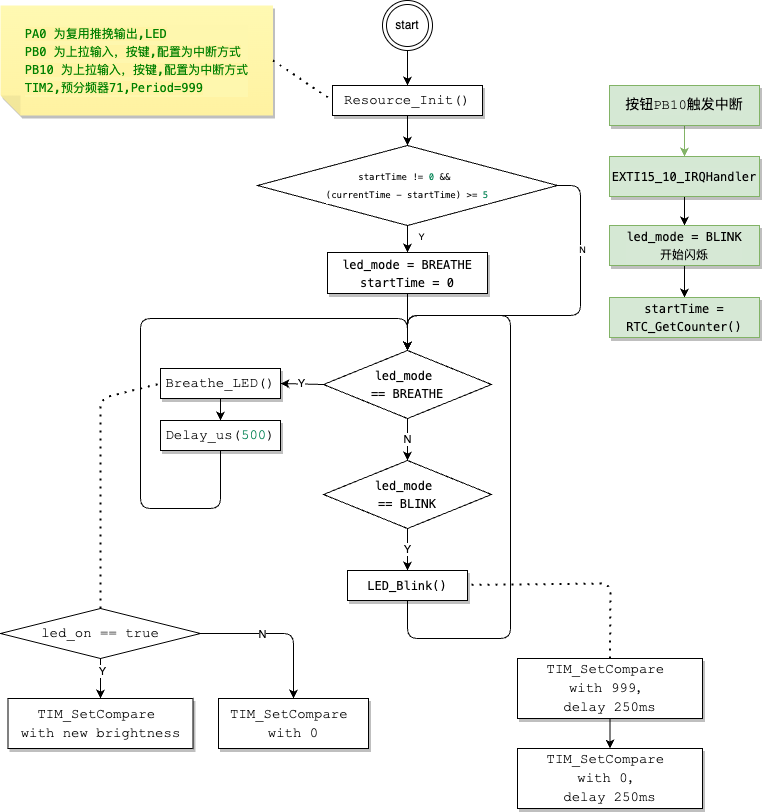

The diagram above was exported from draw.io. Its source (the exported page's mxGraphModel, read from the mxfile embedded in the PNG):
<mxGraphModel dx="911" dy="635" grid="1" gridSize="10" guides="1" tooltips="1" connect="1" arrows="1" fold="1" page="1" pageScale="1" pageWidth="827" pageHeight="1169" background="#ffffff" math="0" shadow="0">
  <root>
    <mxCell id="0" />
    <mxCell id="1" parent="0" />
    <mxCell id="104" style="edgeStyle=none;html=1;" edge="1" parent="1" source="2" target="102">
      <mxGeometry relative="1" as="geometry" />
    </mxCell>
    <mxCell id="2" value="&lt;div style=&quot;background-color: rgb(255, 255, 255); font-family: Consolas, &amp;quot;Courier New&amp;quot;, monospace; font-size: 14px; line-height: 19px;&quot;&gt;Resource_Init()&lt;/div&gt;" style="whiteSpace=wrap;html=1;shadow=1;" parent="1" vertex="1">
      <mxGeometry x="352" y="110" width="150" height="30" as="geometry" />
    </mxCell>
    <mxCell id="3" value="&lt;div style=&quot;background-color: rgb(255, 255, 255); font-family: Consolas, &amp;quot;Courier New&amp;quot;, monospace; font-size: 14px; line-height: 19px;&quot;&gt;Breathe_LED()&lt;/div&gt;" style="whiteSpace=wrap;html=1;shadow=1;" parent="1" vertex="1">
      <mxGeometry x="180" y="393" width="120" height="30" as="geometry" />
    </mxCell>
    <mxCell id="68" style="edgeStyle=none;html=1;exitX=0.5;exitY=1;exitDx=0;exitDy=0;entryX=0.5;entryY=0;entryDx=0;entryDy=0;" parent="1" source="5" target="53" edge="1">
      <mxGeometry relative="1" as="geometry">
        <mxPoint x="420" y="343" as="targetPoint" />
        <Array as="points">
          <mxPoint x="240" y="533" />
          <mxPoint x="160" y="533" />
          <mxPoint x="160" y="343" />
          <mxPoint x="427" y="343" />
        </Array>
      </mxGeometry>
    </mxCell>
    <mxCell id="5" value="&lt;div style=&quot;background-color: rgb(255, 255, 255); font-family: Consolas, &amp;quot;Courier New&amp;quot;, monospace; font-size: 14px; line-height: 19px;&quot;&gt;&lt;div style=&quot;line-height: 19px;&quot;&gt;Delay_us(&lt;span style=&quot;color: #098658;&quot;&gt;500&lt;/span&gt;)&lt;/div&gt;&lt;/div&gt;" style="whiteSpace=wrap;html=1;shadow=1;" parent="1" vertex="1">
      <mxGeometry x="180" y="445" width="120" height="30" as="geometry" />
    </mxCell>
    <mxCell id="6" style="edgeStyle=none;html=1;exitX=0.5;exitY=1;exitDx=0;exitDy=0;entryX=0.5;entryY=0;entryDx=0;entryDy=0;" parent="1" source="3" target="5" edge="1">
      <mxGeometry relative="1" as="geometry" />
    </mxCell>
    <mxCell id="28" style="edgeStyle=none;html=1;endArrow=classic;endFill=1;" parent="1" source="18" target="41" edge="1">
      <mxGeometry relative="1" as="geometry">
        <mxPoint x="120" y="733" as="targetPoint" />
      </mxGeometry>
    </mxCell>
    <mxCell id="40" value="Y" style="edgeLabel;html=1;align=center;verticalAlign=middle;resizable=0;points=[];" parent="28" vertex="1" connectable="0">
      <mxGeometry x="-0.4" y="1" relative="1" as="geometry">
        <mxPoint as="offset" />
      </mxGeometry>
    </mxCell>
    <mxCell id="44" style="edgeStyle=none;html=1;entryX=0.5;entryY=0;entryDx=0;entryDy=0;endArrow=classic;endFill=1;exitX=1;exitY=0.5;exitDx=0;exitDy=0;" parent="1" source="18" target="31" edge="1">
      <mxGeometry relative="1" as="geometry">
        <Array as="points">
          <mxPoint x="313" y="658" />
        </Array>
      </mxGeometry>
    </mxCell>
    <mxCell id="45" value="N" style="edgeLabel;html=1;align=center;verticalAlign=middle;resizable=0;points=[];" parent="44" vertex="1" connectable="0">
      <mxGeometry x="-0.2245" relative="1" as="geometry">
        <mxPoint as="offset" />
      </mxGeometry>
    </mxCell>
    <mxCell id="18" value="&lt;div style=&quot;background-color: rgb(255, 255, 255); font-family: Consolas, &amp;quot;Courier New&amp;quot;, monospace; font-size: 14px; line-height: 19px;&quot;&gt;led_on == true&lt;/div&gt;" style="rhombus;whiteSpace=wrap;html=1;fillColor=none;" parent="1" vertex="1">
      <mxGeometry x="20" y="633" width="200" height="50" as="geometry" />
    </mxCell>
    <mxCell id="31" value="&lt;div style=&quot;background-color: rgb(255, 255, 255); font-family: Consolas, &amp;quot;Courier New&amp;quot;, monospace; font-size: 14px; line-height: 19px;&quot;&gt;&lt;div style=&quot;line-height: 19px;&quot;&gt;&lt;div style=&quot;border-color: var(--border-color); line-height: 19px;&quot;&gt;TIM_SetCompare&amp;nbsp;&lt;/div&gt;&lt;div style=&quot;border-color: var(--border-color); line-height: 19px;&quot;&gt;with 0&lt;/div&gt;&lt;/div&gt;&lt;/div&gt;" style="whiteSpace=wrap;html=1;shadow=1;" parent="1" vertex="1">
      <mxGeometry x="238" y="723" width="150" height="50" as="geometry" />
    </mxCell>
    <mxCell id="41" value="&lt;div style=&quot;background-color: rgb(255, 255, 255); font-family: Consolas, &amp;quot;Courier New&amp;quot;, monospace; font-size: 14px; line-height: 19px;&quot;&gt;&lt;div style=&quot;line-height: 19px;&quot;&gt;&lt;div style=&quot;line-height: 19px;&quot;&gt;&lt;div style=&quot;line-height: 19px;&quot;&gt;TIM_SetCompare&amp;nbsp;&lt;/div&gt;&lt;div style=&quot;line-height: 19px;&quot;&gt;with new brightness&lt;/div&gt;&lt;/div&gt;&lt;/div&gt;&lt;/div&gt;" style="whiteSpace=wrap;html=1;shadow=1;" parent="1" vertex="1">
      <mxGeometry x="27.5" y="723" width="185" height="50" as="geometry" />
    </mxCell>
    <mxCell id="54" value="Y" style="edgeStyle=none;html=1;entryX=1;entryY=0.5;entryDx=0;entryDy=0;exitX=0;exitY=0.5;exitDx=0;exitDy=0;" parent="1" source="53" target="3" edge="1">
      <mxGeometry relative="1" as="geometry" />
    </mxCell>
    <mxCell id="56" value="N" style="edgeStyle=none;html=1;entryX=0.5;entryY=0;entryDx=0;entryDy=0;" parent="1" source="53" target="55" edge="1">
      <mxGeometry relative="1" as="geometry" />
    </mxCell>
    <mxCell id="69" style="edgeStyle=none;html=1;" parent="1" source="53" edge="1">
      <mxGeometry relative="1" as="geometry">
        <mxPoint x="427" y="373" as="targetPoint" />
      </mxGeometry>
    </mxCell>
    <mxCell id="53" value="&lt;div style=&quot;background-color: rgb(255, 255, 255); font-family: Menlo, Monaco, &amp;quot;Courier New&amp;quot;, monospace; line-height: 18px;&quot;&gt;led_mode&amp;nbsp;&lt;/div&gt;&lt;div style=&quot;background-color: rgb(255, 255, 255); font-family: Menlo, Monaco, &amp;quot;Courier New&amp;quot;, monospace; line-height: 18px;&quot;&gt;== BREATHE&lt;/div&gt;" style="rhombus;whiteSpace=wrap;html=1;" parent="1" vertex="1">
      <mxGeometry x="343" y="375" width="168" height="68" as="geometry" />
    </mxCell>
    <mxCell id="58" value="Y" style="edgeStyle=none;html=1;" parent="1" source="55" target="57" edge="1">
      <mxGeometry relative="1" as="geometry">
        <mxPoint x="427" y="593" as="targetPoint" />
      </mxGeometry>
    </mxCell>
    <mxCell id="55" value="&lt;div style=&quot;background-color: rgb(255, 255, 255); font-family: Menlo, Monaco, &amp;quot;Courier New&amp;quot;, monospace; line-height: 18px;&quot;&gt;&lt;div style=&quot;line-height: 18px;&quot;&gt;led_mode&amp;nbsp;&lt;/div&gt;&lt;div style=&quot;line-height: 18px;&quot;&gt;== BLINK&lt;/div&gt;&lt;/div&gt;" style="rhombus;whiteSpace=wrap;html=1;" parent="1" vertex="1">
      <mxGeometry x="343" y="485" width="168" height="68" as="geometry" />
    </mxCell>
    <mxCell id="57" value="&lt;div style=&quot;background-color: rgb(255, 255, 255); font-family: Consolas, &amp;quot;Courier New&amp;quot;, monospace; font-size: 14px; line-height: 19px;&quot;&gt;&lt;div style=&quot;font-family: Menlo, Monaco, &amp;quot;Courier New&amp;quot;, monospace; font-size: 12px; line-height: 18px;&quot;&gt;LED_Blink()&lt;/div&gt;&lt;/div&gt;" style="whiteSpace=wrap;html=1;shadow=1;" parent="1" vertex="1">
      <mxGeometry x="367" y="595" width="120" height="30" as="geometry" />
    </mxCell>
    <mxCell id="70" value="" style="endArrow=classic;html=1;entryX=0.5;entryY=0;entryDx=0;entryDy=0;" parent="1" source="57" target="53" edge="1">
      <mxGeometry width="50" height="50" relative="1" as="geometry">
        <mxPoint x="427" y="623" as="sourcePoint" />
        <mxPoint x="600" y="363" as="targetPoint" />
        <Array as="points">
          <mxPoint x="427" y="663" />
          <mxPoint x="530" y="663" />
          <mxPoint x="530" y="340" />
          <mxPoint x="427" y="340" />
        </Array>
      </mxGeometry>
    </mxCell>
    <mxCell id="71" value="" style="endArrow=none;dashed=1;html=1;dashPattern=1 3;strokeWidth=2;entryX=0;entryY=0.5;entryDx=0;entryDy=0;exitX=0.5;exitY=0;exitDx=0;exitDy=0;" parent="1" source="18" target="3" edge="1">
      <mxGeometry width="50" height="50" relative="1" as="geometry">
        <mxPoint x="350" y="553" as="sourcePoint" />
        <mxPoint x="400" y="503" as="targetPoint" />
        <Array as="points">
          <mxPoint x="120" y="423" />
        </Array>
      </mxGeometry>
    </mxCell>
    <mxCell id="74" style="edgeStyle=none;html=1;entryX=0.5;entryY=0;entryDx=0;entryDy=0;" parent="1" source="72" target="73" edge="1">
      <mxGeometry relative="1" as="geometry" />
    </mxCell>
    <mxCell id="72" value="&lt;div style=&quot;background-color: rgb(255, 255, 255); font-family: Consolas, &amp;quot;Courier New&amp;quot;, monospace; font-size: 14px; line-height: 19px;&quot;&gt;&lt;div style=&quot;line-height: 19px;&quot;&gt;&lt;div style=&quot;line-height: 19px;&quot;&gt;&lt;div style=&quot;line-height: 19px;&quot;&gt;TIM_SetCompare&amp;nbsp;&lt;/div&gt;&lt;div style=&quot;line-height: 19px;&quot;&gt;with 999，&lt;/div&gt;&lt;div style=&quot;line-height: 19px;&quot;&gt;delay 250ms&lt;/div&gt;&lt;/div&gt;&lt;/div&gt;&lt;/div&gt;" style="whiteSpace=wrap;html=1;shadow=1;" parent="1" vertex="1">
      <mxGeometry x="537" y="683" width="185" height="60" as="geometry" />
    </mxCell>
    <mxCell id="73" value="&lt;div style=&quot;background-color: rgb(255, 255, 255); font-family: Consolas, &amp;quot;Courier New&amp;quot;, monospace; font-size: 14px; line-height: 19px;&quot;&gt;&lt;div style=&quot;line-height: 19px;&quot;&gt;&lt;div style=&quot;line-height: 19px;&quot;&gt;&lt;div style=&quot;line-height: 19px;&quot;&gt;TIM_SetCompare&amp;nbsp;&lt;/div&gt;&lt;div style=&quot;line-height: 19px;&quot;&gt;with 0，&lt;/div&gt;&lt;div style=&quot;line-height: 19px;&quot;&gt;delay 250ms&lt;/div&gt;&lt;/div&gt;&lt;/div&gt;&lt;/div&gt;" style="whiteSpace=wrap;html=1;shadow=1;" parent="1" vertex="1">
      <mxGeometry x="537" y="773" width="185" height="60" as="geometry" />
    </mxCell>
    <mxCell id="75" value="" style="endArrow=none;dashed=1;html=1;dashPattern=1 3;strokeWidth=2;exitX=0.5;exitY=0;exitDx=0;exitDy=0;" parent="1" source="72" target="57" edge="1">
      <mxGeometry width="50" height="50" relative="1" as="geometry">
        <mxPoint x="350" y="663" as="sourcePoint" />
        <mxPoint x="487" y="608" as="targetPoint" />
        <Array as="points">
          <mxPoint x="630" y="608" />
        </Array>
      </mxGeometry>
    </mxCell>
    <mxCell id="77" style="edgeStyle=none;html=1;entryX=0.5;entryY=0;entryDx=0;entryDy=0;" parent="1" source="76" target="2" edge="1">
      <mxGeometry relative="1" as="geometry" />
    </mxCell>
    <mxCell id="76" value="start" style="ellipse;shape=doubleEllipse;whiteSpace=wrap;html=1;aspect=fixed;" parent="1" vertex="1">
      <mxGeometry x="402" y="25" width="50" height="50" as="geometry" />
    </mxCell>
    <mxCell id="94" style="edgeStyle=none;html=1;entryX=0.5;entryY=0;entryDx=0;entryDy=0;" parent="1" source="79" target="85" edge="1">
      <mxGeometry relative="1" as="geometry" />
    </mxCell>
    <mxCell id="79" value="&lt;div style=&quot;font-family: Consolas, &amp;quot;Courier New&amp;quot;, monospace; font-size: 14px; line-height: 19px;&quot;&gt;&lt;div style=&quot;line-height: 19px;&quot;&gt;&lt;div style=&quot;font-family: Menlo, Monaco, &amp;quot;Courier New&amp;quot;, monospace; font-size: 12px; line-height: 18px;&quot;&gt;EXTI15_10_IRQHandler&lt;/div&gt;&lt;/div&gt;&lt;/div&gt;" style="whiteSpace=wrap;html=1;shadow=1;fillColor=#d5e8d4;strokeColor=#82b366;labelBackgroundColor=#d6e8d5;" parent="1" vertex="1">
      <mxGeometry x="629" y="181" width="150" height="40" as="geometry" />
    </mxCell>
    <mxCell id="80" style="edgeStyle=none;html=1;entryX=0.5;entryY=0;entryDx=0;entryDy=0;fontColor=#fff2cc;endArrow=classic;endFill=1;fillColor=#d5e8d4;strokeColor=#82b366;labelBackgroundColor=#d6e8d5;" parent="1" source="81" target="79" edge="1">
      <mxGeometry relative="1" as="geometry" />
    </mxCell>
    <mxCell id="81" value="&lt;div style=&quot;font-family: Consolas, &amp;quot;Courier New&amp;quot;, monospace; font-size: 14px; line-height: 19px;&quot;&gt;&lt;div style=&quot;line-height: 19px;&quot;&gt;按钮PB10触发中断&lt;/div&gt;&lt;/div&gt;" style="whiteSpace=wrap;html=1;shadow=1;fillColor=#d5e8d4;strokeColor=#82b366;labelBackgroundColor=#d6e8d5;" parent="1" vertex="1">
      <mxGeometry x="629" y="110" width="150" height="40" as="geometry" />
    </mxCell>
    <mxCell id="95" style="edgeStyle=none;html=1;" parent="1" source="85" target="87" edge="1">
      <mxGeometry relative="1" as="geometry" />
    </mxCell>
    <mxCell id="85" value="&lt;div style=&quot;font-family: Consolas, &amp;quot;Courier New&amp;quot;, monospace; font-size: 14px; line-height: 19px;&quot;&gt;&lt;div style=&quot;line-height: 19px;&quot;&gt;&lt;div style=&quot;font-family: Menlo, Monaco, &amp;quot;Courier New&amp;quot;, monospace; font-size: 12px; line-height: 18px;&quot;&gt;led_mode = BLINK&lt;/div&gt;&lt;div style=&quot;font-family: Menlo, Monaco, &amp;quot;Courier New&amp;quot;, monospace; font-size: 12px; line-height: 18px;&quot;&gt;开始闪烁&lt;/div&gt;&lt;/div&gt;&lt;/div&gt;" style="whiteSpace=wrap;html=1;shadow=1;fillColor=#d5e8d4;strokeColor=#82b366;labelBackgroundColor=#d6e8d5;" parent="1" vertex="1">
      <mxGeometry x="629" y="250" width="150" height="40" as="geometry" />
    </mxCell>
    <mxCell id="87" value="&lt;div style=&quot;font-family: Consolas, &amp;quot;Courier New&amp;quot;, monospace; font-size: 14px; line-height: 19px;&quot;&gt;&lt;div style=&quot;line-height: 19px;&quot;&gt;&lt;div style=&quot;font-family: Menlo, Monaco, &amp;quot;Courier New&amp;quot;, monospace; font-size: 12px; line-height: 18px;&quot;&gt;&lt;div style=&quot;line-height: 18px;&quot;&gt;&lt;div style=&quot;line-height: 18px;&quot;&gt;startTime = RTC_GetCounter()&lt;/div&gt;&lt;/div&gt;&lt;/div&gt;&lt;/div&gt;&lt;/div&gt;" style="whiteSpace=wrap;html=1;shadow=1;fillColor=#d6e8d5;strokeColor=#82b366;labelBackgroundColor=#D6E8D5;" parent="1" vertex="1">
      <mxGeometry x="629" y="322" width="150" height="40" as="geometry" />
    </mxCell>
    <mxCell id="92" value="&lt;div style=&quot;border-color: var(--border-color); text-align: left; font-family: Menlo, Monaco, &amp;quot;Courier New&amp;quot;, monospace; line-height: 18px;&quot;&gt;&lt;span style=&quot;border-color: var(--border-color); color: rgb(0, 128, 0); background-color: rgb(255, 244, 165);&quot;&gt;PA0 为复用推挽输出,LED&lt;/span&gt;&lt;/div&gt;&lt;div style=&quot;border-color: var(--border-color); text-align: left; font-family: Menlo, Monaco, &amp;quot;Courier New&amp;quot;, monospace; line-height: 18px;&quot;&gt;&lt;div style=&quot;border-color: var(--border-color); line-height: 18px;&quot;&gt;&lt;span style=&quot;border-color: var(--border-color); color: rgb(0, 128, 0); background-color: rgb(255, 244, 165);&quot;&gt;PB0 为上拉输入，按键,配置为中断方式&lt;/span&gt;&lt;/div&gt;&lt;div style=&quot;border-color: var(--border-color); line-height: 18px;&quot;&gt;&lt;span style=&quot;border-color: var(--border-color); color: rgb(0, 128, 0); background-color: rgb(255, 244, 165);&quot;&gt;PB10 为上拉输入，按键,配置为中断方式&lt;br&gt;&lt;/span&gt;&lt;/div&gt;&lt;div style=&quot;border-color: var(--border-color); line-height: 18px;&quot;&gt;&lt;span style=&quot;background-color: rgb(255, 244, 165);&quot;&gt;&lt;span style=&quot;border-color: var(--border-color); color: rgb(0, 128, 0);&quot;&gt;TIM2,&lt;/span&gt;&lt;span style=&quot;border-color: var(--border-color); color: rgb(0, 128, 0);&quot;&gt;预分频器71,&lt;/span&gt;&lt;span style=&quot;border-color: var(--border-color); color: rgb(0, 128, 0);&quot;&gt;Period=999&lt;/span&gt;&lt;/span&gt;&lt;/div&gt;&lt;/div&gt;" style="shape=note;whiteSpace=wrap;html=1;backgroundOutline=1;fontColor=#000000;darkOpacity=0.05;fillColor=#FFF9B2;strokeColor=none;fillStyle=solid;direction=west;gradientDirection=north;gradientColor=#FFF2A1;shadow=1;size=20;pointerEvents=1;labelBackgroundColor=#fef7ae;" parent="1" vertex="1">
      <mxGeometry x="20" y="30" width="272.5" height="110" as="geometry" />
    </mxCell>
    <mxCell id="93" value="" style="endArrow=none;dashed=1;html=1;dashPattern=1 3;strokeWidth=2;entryX=0;entryY=0.5;entryDx=0;entryDy=0;exitX=0;exitY=0.5;exitDx=0;exitDy=0;exitPerimeter=0;" parent="1" source="92" target="2" edge="1">
      <mxGeometry width="50" height="50" relative="1" as="geometry">
        <mxPoint x="400" y="350" as="sourcePoint" />
        <mxPoint x="450" y="300" as="targetPoint" />
      </mxGeometry>
    </mxCell>
    <mxCell id="106" style="edgeStyle=none;html=1;fontSize=9;" edge="1" parent="1" source="102" target="105">
      <mxGeometry relative="1" as="geometry" />
    </mxCell>
    <mxCell id="107" value="Y" style="edgeLabel;html=1;align=center;verticalAlign=middle;resizable=0;points=[];fontSize=9;" vertex="1" connectable="0" parent="106">
      <mxGeometry x="-0.2" y="1" relative="1" as="geometry">
        <mxPoint x="12" as="offset" />
      </mxGeometry>
    </mxCell>
    <mxCell id="109" style="edgeStyle=none;html=1;fontSize=9;exitX=1;exitY=0.5;exitDx=0;exitDy=0;entryX=0.5;entryY=0;entryDx=0;entryDy=0;" edge="1" parent="1" source="102" target="53">
      <mxGeometry relative="1" as="geometry">
        <mxPoint x="590" y="300" as="targetPoint" />
        <Array as="points">
          <mxPoint x="600" y="210" />
          <mxPoint x="600" y="340" />
          <mxPoint x="427" y="340" />
        </Array>
      </mxGeometry>
    </mxCell>
    <mxCell id="110" value="N" style="edgeLabel;html=1;align=center;verticalAlign=middle;resizable=0;points=[];fontSize=9;" vertex="1" connectable="0" parent="109">
      <mxGeometry x="-0.5208" y="1" relative="1" as="geometry">
        <mxPoint y="1" as="offset" />
      </mxGeometry>
    </mxCell>
    <mxCell id="102" value="&lt;div style=&quot;background-color: rgb(255, 255, 255); font-family: Menlo, Monaco, &amp;quot;Courier New&amp;quot;, monospace; line-height: 18px; font-size: 9px;&quot;&gt;&lt;div style=&quot;line-height: 18px; font-size: 9px;&quot;&gt;startTime != &lt;span style=&quot;color: rgb(9, 134, 88); font-size: 9px;&quot;&gt;0&lt;/span&gt; &amp;amp;&amp;amp;&amp;nbsp;&lt;/div&gt;&lt;div style=&quot;line-height: 18px; font-size: 9px;&quot;&gt;(currentTime - startTime) &amp;gt;= &lt;span style=&quot;color: rgb(9, 134, 88); font-size: 9px;&quot;&gt;5&lt;/span&gt;&lt;/div&gt;&lt;/div&gt;" style="rhombus;whiteSpace=wrap;html=1;fontSize=9;" vertex="1" parent="1">
      <mxGeometry x="277" y="170" width="300" height="80" as="geometry" />
    </mxCell>
    <mxCell id="108" style="edgeStyle=none;html=1;fontSize=9;" edge="1" parent="1" source="105" target="53">
      <mxGeometry relative="1" as="geometry" />
    </mxCell>
    <mxCell id="105" value="&lt;div style=&quot;background-color: rgb(255, 255, 255); font-family: Consolas, &amp;quot;Courier New&amp;quot;, monospace; font-size: 14px; line-height: 19px;&quot;&gt;&lt;div style=&quot;font-family: Menlo, Monaco, &amp;quot;Courier New&amp;quot;, monospace; font-size: 12px; line-height: 18px;&quot;&gt;led_mode = BREATHE&lt;br&gt;startTime = 0&lt;/div&gt;&lt;/div&gt;" style="whiteSpace=wrap;html=1;shadow=1;" vertex="1" parent="1">
      <mxGeometry x="347" y="277" width="160" height="41" as="geometry" />
    </mxCell>
  </root>
</mxGraphModel>